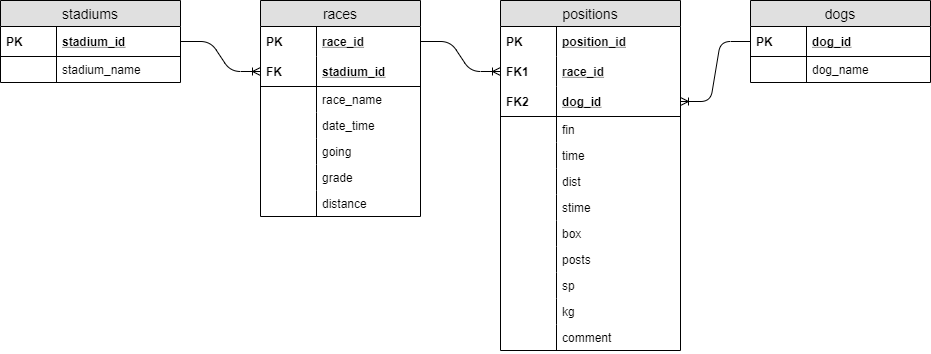

The diagram above was exported from draw.io. Its source (the exported page's mxGraphModel, read from the mxfile embedded in the PNG):
<mxGraphModel dx="2522" dy="794" grid="1" gridSize="10" guides="1" tooltips="1" connect="1" arrows="1" fold="1" page="1" pageScale="1" pageWidth="1100" pageHeight="850" background="#ffffff" math="0" shadow="0">
  <root>
    <mxCell id="0" />
    <mxCell id="1" parent="0" />
    <mxCell id="X_Gj0Y8sRJ2asHrcpgx6-4" style="edgeStyle=none;orthogonalLoop=1;jettySize=auto;html=1;exitX=1;exitY=0.25;exitDx=0;exitDy=0;endArrow=ERmandOne;endFill=0;startArrow=ERmandOne;startFill=0;strokeColor=none;rounded=1;" parent="1" edge="1">
      <mxGeometry relative="1" as="geometry">
        <mxPoint x="-500" y="228" as="targetPoint" />
        <Array as="points" />
        <mxPoint x="-560" y="232" as="sourcePoint" />
      </mxGeometry>
    </mxCell>
    <mxCell id="X_Gj0Y8sRJ2asHrcpgx6-9" style="edgeStyle=none;rounded=1;orthogonalLoop=1;jettySize=auto;html=1;exitX=1;exitY=0.5;exitDx=0;exitDy=0;startArrow=ERmandOne;startFill=0;endArrow=ERmandOne;endFill=0;" parent="1" edge="1">
      <mxGeometry relative="1" as="geometry">
        <mxPoint x="-250" y="280" as="sourcePoint" />
        <mxPoint x="-250" y="280" as="targetPoint" />
      </mxGeometry>
    </mxCell>
    <mxCell id="34GluYqid9jKT92kL6YG-70" value="" style="edgeStyle=entityRelationEdgeStyle;fontSize=12;html=1;endArrow=ERoneToMany;exitX=1;exitY=0.5;exitDx=0;exitDy=0;entryX=0;entryY=0.5;entryDx=0;entryDy=0;" parent="1" source="34GluYqid9jKT92kL6YG-66" target="34GluYqid9jKT92kL6YG-1" edge="1">
      <mxGeometry width="100" height="100" relative="1" as="geometry">
        <mxPoint x="-900" y="170" as="sourcePoint" />
        <mxPoint x="-800" y="70" as="targetPoint" />
      </mxGeometry>
    </mxCell>
    <mxCell id="34GluYqid9jKT92kL6YG-71" value="" style="edgeStyle=entityRelationEdgeStyle;fontSize=12;html=1;endArrow=ERoneToMany;" parent="1" source="DxvQHhOm-1JfYYP0GqnD-141" target="34GluYqid9jKT92kL6YG-8" edge="1">
      <mxGeometry width="100" height="100" relative="1" as="geometry">
        <mxPoint x="-300" y="81" as="sourcePoint" />
        <mxPoint x="-310" y="170" as="targetPoint" />
      </mxGeometry>
    </mxCell>
    <mxCell id="34GluYqid9jKT92kL6YG-72" value="" style="edgeStyle=entityRelationEdgeStyle;fontSize=12;html=1;endArrow=ERoneToMany;" parent="1" source="34GluYqid9jKT92kL6YG-36" target="34GluYqid9jKT92kL6YG-6" edge="1">
      <mxGeometry width="100" height="100" relative="1" as="geometry">
        <mxPoint x="-650" y="80" as="sourcePoint" />
        <mxPoint x="-570" y="110" as="targetPoint" />
      </mxGeometry>
    </mxCell>
    <mxCell id="34GluYqid9jKT92kL6YG-65" value="stadiums" style="swimlane;fontStyle=0;childLayout=stackLayout;horizontal=1;startSize=26;fillColor=#e0e0e0;horizontalStack=0;resizeParent=1;resizeParentMax=0;resizeLast=0;collapsible=1;marginBottom=0;swimlaneFillColor=#ffffff;align=center;fontSize=14;" parent="1" vertex="1">
      <mxGeometry x="-1070" y="40" width="180" height="82" as="geometry" />
    </mxCell>
    <mxCell id="34GluYqid9jKT92kL6YG-66" value="stadium_id" style="shape=partialRectangle;top=0;left=0;right=0;bottom=1;align=left;verticalAlign=middle;fillColor=none;spacingLeft=60;spacingRight=4;overflow=hidden;rotatable=0;points=[[0,0.5],[1,0.5]];portConstraint=eastwest;dropTarget=0;fontStyle=5;fontSize=12;" parent="34GluYqid9jKT92kL6YG-65" vertex="1">
      <mxGeometry y="26" width="180" height="30" as="geometry" />
    </mxCell>
    <mxCell id="34GluYqid9jKT92kL6YG-67" value="PK" style="shape=partialRectangle;fontStyle=1;top=0;left=0;bottom=0;fillColor=none;align=left;verticalAlign=middle;spacingLeft=4;spacingRight=4;overflow=hidden;rotatable=0;points=[];portConstraint=eastwest;part=1;fontSize=12;" parent="34GluYqid9jKT92kL6YG-66" vertex="1" connectable="0">
      <mxGeometry width="56" height="30" as="geometry" />
    </mxCell>
    <mxCell id="34GluYqid9jKT92kL6YG-68" value="stadium_name" style="shape=partialRectangle;top=0;left=0;right=0;bottom=0;align=left;verticalAlign=top;fillColor=none;spacingLeft=60;spacingRight=4;overflow=hidden;rotatable=0;points=[[0,0.5],[1,0.5]];portConstraint=eastwest;dropTarget=0;fontSize=12;" parent="34GluYqid9jKT92kL6YG-65" vertex="1">
      <mxGeometry y="56" width="180" height="26" as="geometry" />
    </mxCell>
    <mxCell id="34GluYqid9jKT92kL6YG-69" value="" style="shape=partialRectangle;top=0;left=0;bottom=0;fillColor=none;align=left;verticalAlign=top;spacingLeft=4;spacingRight=4;overflow=hidden;rotatable=0;points=[];portConstraint=eastwest;part=1;fontSize=12;" parent="34GluYqid9jKT92kL6YG-68" vertex="1" connectable="0">
      <mxGeometry width="56" height="26" as="geometry" />
    </mxCell>
    <mxCell id="DxvQHhOm-1JfYYP0GqnD-4" value="races" style="swimlane;fontStyle=0;childLayout=stackLayout;horizontal=1;startSize=26;fillColor=#e0e0e0;horizontalStack=0;resizeParent=1;resizeParentMax=0;resizeLast=0;collapsible=1;marginBottom=0;swimlaneFillColor=#ffffff;align=center;fontSize=14;" parent="1" vertex="1">
      <mxGeometry x="-810" y="40" width="160" height="216" as="geometry" />
    </mxCell>
    <mxCell id="34GluYqid9jKT92kL6YG-36" value="race_id" style="shape=partialRectangle;top=0;left=0;right=0;bottom=0;align=left;verticalAlign=middle;fillColor=none;spacingLeft=60;spacingRight=4;overflow=hidden;rotatable=0;points=[[0,0.5],[1,0.5]];portConstraint=eastwest;dropTarget=0;fontStyle=5;fontSize=12;" parent="DxvQHhOm-1JfYYP0GqnD-4" vertex="1">
      <mxGeometry y="26" width="160" height="30" as="geometry" />
    </mxCell>
    <mxCell id="34GluYqid9jKT92kL6YG-37" value="PK" style="shape=partialRectangle;fontStyle=1;top=0;left=0;bottom=0;fillColor=none;align=left;verticalAlign=middle;spacingLeft=4;spacingRight=4;overflow=hidden;rotatable=0;points=[];portConstraint=eastwest;part=1;fontSize=12;" parent="34GluYqid9jKT92kL6YG-36" vertex="1" connectable="0">
      <mxGeometry width="56" height="30" as="geometry" />
    </mxCell>
    <mxCell id="34GluYqid9jKT92kL6YG-1" value="stadium_id" style="shape=partialRectangle;top=0;left=0;right=0;bottom=1;align=left;verticalAlign=middle;fillColor=none;spacingLeft=60;spacingRight=4;overflow=hidden;rotatable=0;points=[[0,0.5],[1,0.5]];portConstraint=eastwest;dropTarget=0;fontStyle=5;fontSize=12;" parent="DxvQHhOm-1JfYYP0GqnD-4" vertex="1">
      <mxGeometry y="56" width="160" height="30" as="geometry" />
    </mxCell>
    <mxCell id="34GluYqid9jKT92kL6YG-2" value="FK" style="shape=partialRectangle;fontStyle=1;top=0;left=0;bottom=0;fillColor=none;align=left;verticalAlign=middle;spacingLeft=4;spacingRight=4;overflow=hidden;rotatable=0;points=[];portConstraint=eastwest;part=1;fontSize=12;" parent="34GluYqid9jKT92kL6YG-1" vertex="1" connectable="0">
      <mxGeometry width="56" height="30" as="geometry" />
    </mxCell>
    <mxCell id="DxvQHhOm-1JfYYP0GqnD-19" value="race_name" style="shape=partialRectangle;top=0;left=0;right=0;bottom=0;align=left;verticalAlign=top;fillColor=none;spacingLeft=60;spacingRight=4;overflow=hidden;rotatable=0;points=[[0,0.5],[1,0.5]];portConstraint=eastwest;dropTarget=0;fontSize=12;" parent="DxvQHhOm-1JfYYP0GqnD-4" vertex="1">
      <mxGeometry y="86" width="160" height="26" as="geometry" />
    </mxCell>
    <mxCell id="DxvQHhOm-1JfYYP0GqnD-20" value="" style="shape=partialRectangle;top=0;left=0;bottom=0;fillColor=none;align=left;verticalAlign=top;spacingLeft=4;spacingRight=4;overflow=hidden;rotatable=0;points=[];portConstraint=eastwest;part=1;fontSize=12;" parent="DxvQHhOm-1JfYYP0GqnD-19" vertex="1" connectable="0">
      <mxGeometry width="56" height="26" as="geometry" />
    </mxCell>
    <mxCell id="DxvQHhOm-1JfYYP0GqnD-21" value="date_time" style="shape=partialRectangle;top=0;left=0;right=0;bottom=0;align=left;verticalAlign=top;fillColor=none;spacingLeft=60;spacingRight=4;overflow=hidden;rotatable=0;points=[[0,0.5],[1,0.5]];portConstraint=eastwest;dropTarget=0;fontSize=12;" parent="DxvQHhOm-1JfYYP0GqnD-4" vertex="1">
      <mxGeometry y="112" width="160" height="26" as="geometry" />
    </mxCell>
    <mxCell id="DxvQHhOm-1JfYYP0GqnD-22" value="" style="shape=partialRectangle;top=0;left=0;bottom=0;fillColor=none;align=left;verticalAlign=top;spacingLeft=4;spacingRight=4;overflow=hidden;rotatable=0;points=[];portConstraint=eastwest;part=1;fontSize=12;" parent="DxvQHhOm-1JfYYP0GqnD-21" vertex="1" connectable="0">
      <mxGeometry width="56" height="26" as="geometry" />
    </mxCell>
    <mxCell id="DxvQHhOm-1JfYYP0GqnD-25" value="going" style="shape=partialRectangle;top=0;left=0;right=0;bottom=0;align=left;verticalAlign=top;fillColor=none;spacingLeft=60;spacingRight=4;overflow=hidden;rotatable=0;points=[[0,0.5],[1,0.5]];portConstraint=eastwest;dropTarget=0;fontSize=12;" parent="DxvQHhOm-1JfYYP0GqnD-4" vertex="1">
      <mxGeometry y="138" width="160" height="26" as="geometry" />
    </mxCell>
    <mxCell id="DxvQHhOm-1JfYYP0GqnD-26" value="" style="shape=partialRectangle;top=0;left=0;bottom=0;fillColor=none;align=left;verticalAlign=top;spacingLeft=4;spacingRight=4;overflow=hidden;rotatable=0;points=[];portConstraint=eastwest;part=1;fontSize=12;" parent="DxvQHhOm-1JfYYP0GqnD-25" vertex="1" connectable="0">
      <mxGeometry width="56" height="26" as="geometry" />
    </mxCell>
    <mxCell id="DxvQHhOm-1JfYYP0GqnD-31" value="grade" style="shape=partialRectangle;top=0;left=0;right=0;bottom=0;align=left;verticalAlign=top;fillColor=none;spacingLeft=60;spacingRight=4;overflow=hidden;rotatable=0;points=[[0,0.5],[1,0.5]];portConstraint=eastwest;dropTarget=0;fontSize=12;" parent="DxvQHhOm-1JfYYP0GqnD-4" vertex="1">
      <mxGeometry y="164" width="160" height="26" as="geometry" />
    </mxCell>
    <mxCell id="DxvQHhOm-1JfYYP0GqnD-32" value="" style="shape=partialRectangle;top=0;left=0;bottom=0;fillColor=none;align=left;verticalAlign=top;spacingLeft=4;spacingRight=4;overflow=hidden;rotatable=0;points=[];portConstraint=eastwest;part=1;fontSize=12;" parent="DxvQHhOm-1JfYYP0GqnD-31" vertex="1" connectable="0">
      <mxGeometry width="56" height="26" as="geometry" />
    </mxCell>
    <mxCell id="DxvQHhOm-1JfYYP0GqnD-33" value="distance" style="shape=partialRectangle;top=0;left=0;right=0;bottom=0;align=left;verticalAlign=top;fillColor=none;spacingLeft=60;spacingRight=4;overflow=hidden;rotatable=0;points=[[0,0.5],[1,0.5]];portConstraint=eastwest;dropTarget=0;fontSize=12;" parent="DxvQHhOm-1JfYYP0GqnD-4" vertex="1">
      <mxGeometry y="190" width="160" height="26" as="geometry" />
    </mxCell>
    <mxCell id="DxvQHhOm-1JfYYP0GqnD-34" value="" style="shape=partialRectangle;top=0;left=0;bottom=0;fillColor=none;align=left;verticalAlign=top;spacingLeft=4;spacingRight=4;overflow=hidden;rotatable=0;points=[];portConstraint=eastwest;part=1;fontSize=12;" parent="DxvQHhOm-1JfYYP0GqnD-33" vertex="1" connectable="0">
      <mxGeometry width="56" height="26" as="geometry" />
    </mxCell>
    <mxCell id="34GluYqid9jKT92kL6YG-3" value="positions" style="swimlane;fontStyle=0;childLayout=stackLayout;horizontal=1;startSize=26;fillColor=#e0e0e0;horizontalStack=0;resizeParent=1;resizeParentMax=0;resizeLast=0;collapsible=1;marginBottom=0;swimlaneFillColor=#ffffff;align=center;fontSize=14;" parent="1" vertex="1">
      <mxGeometry x="-570" y="40" width="180" height="350" as="geometry" />
    </mxCell>
    <mxCell id="34GluYqid9jKT92kL6YG-4" value="position_id" style="shape=partialRectangle;top=0;left=0;right=0;bottom=0;align=left;verticalAlign=middle;fillColor=none;spacingLeft=60;spacingRight=4;overflow=hidden;rotatable=0;points=[[0,0.5],[1,0.5]];portConstraint=eastwest;dropTarget=0;fontStyle=5;fontSize=12;" parent="34GluYqid9jKT92kL6YG-3" vertex="1">
      <mxGeometry y="26" width="180" height="30" as="geometry" />
    </mxCell>
    <mxCell id="34GluYqid9jKT92kL6YG-5" value="PK" style="shape=partialRectangle;fontStyle=1;top=0;left=0;bottom=0;fillColor=none;align=left;verticalAlign=middle;spacingLeft=4;spacingRight=4;overflow=hidden;rotatable=0;points=[];portConstraint=eastwest;part=1;fontSize=12;" parent="34GluYqid9jKT92kL6YG-4" vertex="1" connectable="0">
      <mxGeometry width="56" height="30" as="geometry" />
    </mxCell>
    <mxCell id="34GluYqid9jKT92kL6YG-6" value="race_id" style="shape=partialRectangle;top=0;left=0;right=0;bottom=0;align=left;verticalAlign=middle;fillColor=none;spacingLeft=60;spacingRight=4;overflow=hidden;rotatable=0;points=[[0,0.5],[1,0.5]];portConstraint=eastwest;dropTarget=0;fontStyle=5;fontSize=12;" parent="34GluYqid9jKT92kL6YG-3" vertex="1">
      <mxGeometry y="56" width="180" height="30" as="geometry" />
    </mxCell>
    <mxCell id="34GluYqid9jKT92kL6YG-7" value="FK1" style="shape=partialRectangle;fontStyle=1;top=0;left=0;bottom=0;fillColor=none;align=left;verticalAlign=middle;spacingLeft=4;spacingRight=4;overflow=hidden;rotatable=0;points=[];portConstraint=eastwest;part=1;fontSize=12;" parent="34GluYqid9jKT92kL6YG-6" vertex="1" connectable="0">
      <mxGeometry width="56" height="30" as="geometry" />
    </mxCell>
    <mxCell id="34GluYqid9jKT92kL6YG-8" value="dog_id" style="shape=partialRectangle;top=0;left=0;right=0;bottom=1;align=left;verticalAlign=middle;fillColor=none;spacingLeft=60;spacingRight=4;overflow=hidden;rotatable=0;points=[[0,0.5],[1,0.5]];portConstraint=eastwest;dropTarget=0;fontStyle=5;fontSize=12;" parent="34GluYqid9jKT92kL6YG-3" vertex="1">
      <mxGeometry y="86" width="180" height="30" as="geometry" />
    </mxCell>
    <mxCell id="34GluYqid9jKT92kL6YG-9" value="FK2" style="shape=partialRectangle;fontStyle=1;top=0;left=0;bottom=0;fillColor=none;align=left;verticalAlign=middle;spacingLeft=4;spacingRight=4;overflow=hidden;rotatable=0;points=[];portConstraint=eastwest;part=1;fontSize=12;" parent="34GluYqid9jKT92kL6YG-8" vertex="1" connectable="0">
      <mxGeometry width="56" height="30" as="geometry" />
    </mxCell>
    <mxCell id="34GluYqid9jKT92kL6YG-10" value="fin" style="shape=partialRectangle;top=0;left=0;right=0;bottom=0;align=left;verticalAlign=top;fillColor=none;spacingLeft=60;spacingRight=4;overflow=hidden;rotatable=0;points=[[0,0.5],[1,0.5]];portConstraint=eastwest;dropTarget=0;fontSize=12;" parent="34GluYqid9jKT92kL6YG-3" vertex="1">
      <mxGeometry y="116" width="180" height="26" as="geometry" />
    </mxCell>
    <mxCell id="34GluYqid9jKT92kL6YG-11" value="" style="shape=partialRectangle;top=0;left=0;bottom=0;fillColor=none;align=left;verticalAlign=top;spacingLeft=4;spacingRight=4;overflow=hidden;rotatable=0;points=[];portConstraint=eastwest;part=1;fontSize=12;" parent="34GluYqid9jKT92kL6YG-10" vertex="1" connectable="0">
      <mxGeometry width="56" height="26" as="geometry" />
    </mxCell>
    <mxCell id="34GluYqid9jKT92kL6YG-12" value="time" style="shape=partialRectangle;top=0;left=0;right=0;bottom=0;align=left;verticalAlign=top;fillColor=none;spacingLeft=60;spacingRight=4;overflow=hidden;rotatable=0;points=[[0,0.5],[1,0.5]];portConstraint=eastwest;dropTarget=0;fontSize=12;" parent="34GluYqid9jKT92kL6YG-3" vertex="1">
      <mxGeometry y="142" width="180" height="26" as="geometry" />
    </mxCell>
    <mxCell id="34GluYqid9jKT92kL6YG-13" value="" style="shape=partialRectangle;top=0;left=0;bottom=0;fillColor=none;align=left;verticalAlign=top;spacingLeft=4;spacingRight=4;overflow=hidden;rotatable=0;points=[];portConstraint=eastwest;part=1;fontSize=12;" parent="34GluYqid9jKT92kL6YG-12" vertex="1" connectable="0">
      <mxGeometry width="56" height="26" as="geometry" />
    </mxCell>
    <mxCell id="34GluYqid9jKT92kL6YG-14" value="dist" style="shape=partialRectangle;top=0;left=0;right=0;bottom=0;align=left;verticalAlign=top;fillColor=none;spacingLeft=60;spacingRight=4;overflow=hidden;rotatable=0;points=[[0,0.5],[1,0.5]];portConstraint=eastwest;dropTarget=0;fontSize=12;" parent="34GluYqid9jKT92kL6YG-3" vertex="1">
      <mxGeometry y="168" width="180" height="26" as="geometry" />
    </mxCell>
    <mxCell id="34GluYqid9jKT92kL6YG-15" value="" style="shape=partialRectangle;top=0;left=0;bottom=0;fillColor=none;align=left;verticalAlign=top;spacingLeft=4;spacingRight=4;overflow=hidden;rotatable=0;points=[];portConstraint=eastwest;part=1;fontSize=12;" parent="34GluYqid9jKT92kL6YG-14" vertex="1" connectable="0">
      <mxGeometry width="56" height="26" as="geometry" />
    </mxCell>
    <mxCell id="34GluYqid9jKT92kL6YG-16" value="stime" style="shape=partialRectangle;top=0;left=0;right=0;bottom=0;align=left;verticalAlign=top;fillColor=none;spacingLeft=60;spacingRight=4;overflow=hidden;rotatable=0;points=[[0,0.5],[1,0.5]];portConstraint=eastwest;dropTarget=0;fontSize=12;" parent="34GluYqid9jKT92kL6YG-3" vertex="1">
      <mxGeometry y="194" width="180" height="26" as="geometry" />
    </mxCell>
    <mxCell id="34GluYqid9jKT92kL6YG-17" value="" style="shape=partialRectangle;top=0;left=0;bottom=0;fillColor=none;align=left;verticalAlign=top;spacingLeft=4;spacingRight=4;overflow=hidden;rotatable=0;points=[];portConstraint=eastwest;part=1;fontSize=12;" parent="34GluYqid9jKT92kL6YG-16" vertex="1" connectable="0">
      <mxGeometry width="56" height="26" as="geometry" />
    </mxCell>
    <mxCell id="34GluYqid9jKT92kL6YG-18" value="box" style="shape=partialRectangle;top=0;left=0;right=0;bottom=0;align=left;verticalAlign=top;fillColor=none;spacingLeft=60;spacingRight=4;overflow=hidden;rotatable=0;points=[[0,0.5],[1,0.5]];portConstraint=eastwest;dropTarget=0;fontSize=12;" parent="34GluYqid9jKT92kL6YG-3" vertex="1">
      <mxGeometry y="220" width="180" height="26" as="geometry" />
    </mxCell>
    <mxCell id="34GluYqid9jKT92kL6YG-19" value="" style="shape=partialRectangle;top=0;left=0;bottom=0;fillColor=none;align=left;verticalAlign=top;spacingLeft=4;spacingRight=4;overflow=hidden;rotatable=0;points=[];portConstraint=eastwest;part=1;fontSize=12;" parent="34GluYqid9jKT92kL6YG-18" vertex="1" connectable="0">
      <mxGeometry width="56" height="26" as="geometry" />
    </mxCell>
    <mxCell id="34GluYqid9jKT92kL6YG-20" value="posts" style="shape=partialRectangle;top=0;left=0;right=0;bottom=0;align=left;verticalAlign=top;fillColor=none;spacingLeft=60;spacingRight=4;overflow=hidden;rotatable=0;points=[[0,0.5],[1,0.5]];portConstraint=eastwest;dropTarget=0;fontSize=12;" parent="34GluYqid9jKT92kL6YG-3" vertex="1">
      <mxGeometry y="246" width="180" height="26" as="geometry" />
    </mxCell>
    <mxCell id="34GluYqid9jKT92kL6YG-21" value="" style="shape=partialRectangle;top=0;left=0;bottom=0;fillColor=none;align=left;verticalAlign=top;spacingLeft=4;spacingRight=4;overflow=hidden;rotatable=0;points=[];portConstraint=eastwest;part=1;fontSize=12;" parent="34GluYqid9jKT92kL6YG-20" vertex="1" connectable="0">
      <mxGeometry width="56" height="26" as="geometry" />
    </mxCell>
    <mxCell id="34GluYqid9jKT92kL6YG-22" value="sp" style="shape=partialRectangle;top=0;left=0;right=0;bottom=0;align=left;verticalAlign=top;fillColor=none;spacingLeft=60;spacingRight=4;overflow=hidden;rotatable=0;points=[[0,0.5],[1,0.5]];portConstraint=eastwest;dropTarget=0;fontSize=12;" parent="34GluYqid9jKT92kL6YG-3" vertex="1">
      <mxGeometry y="272" width="180" height="26" as="geometry" />
    </mxCell>
    <mxCell id="34GluYqid9jKT92kL6YG-23" value="" style="shape=partialRectangle;top=0;left=0;bottom=0;fillColor=none;align=left;verticalAlign=top;spacingLeft=4;spacingRight=4;overflow=hidden;rotatable=0;points=[];portConstraint=eastwest;part=1;fontSize=12;" parent="34GluYqid9jKT92kL6YG-22" vertex="1" connectable="0">
      <mxGeometry width="56" height="26" as="geometry" />
    </mxCell>
    <mxCell id="34GluYqid9jKT92kL6YG-24" value="kg" style="shape=partialRectangle;top=0;left=0;right=0;bottom=0;align=left;verticalAlign=top;fillColor=none;spacingLeft=60;spacingRight=4;overflow=hidden;rotatable=0;points=[[0,0.5],[1,0.5]];portConstraint=eastwest;dropTarget=0;fontSize=12;" parent="34GluYqid9jKT92kL6YG-3" vertex="1">
      <mxGeometry y="298" width="180" height="26" as="geometry" />
    </mxCell>
    <mxCell id="34GluYqid9jKT92kL6YG-25" value="" style="shape=partialRectangle;top=0;left=0;bottom=0;fillColor=none;align=left;verticalAlign=top;spacingLeft=4;spacingRight=4;overflow=hidden;rotatable=0;points=[];portConstraint=eastwest;part=1;fontSize=12;" parent="34GluYqid9jKT92kL6YG-24" vertex="1" connectable="0">
      <mxGeometry width="56" height="26" as="geometry" />
    </mxCell>
    <mxCell id="34GluYqid9jKT92kL6YG-26" value="comment" style="shape=partialRectangle;top=0;left=0;right=0;bottom=0;align=left;verticalAlign=top;fillColor=none;spacingLeft=60;spacingRight=4;overflow=hidden;rotatable=0;points=[[0,0.5],[1,0.5]];portConstraint=eastwest;dropTarget=0;fontSize=12;" parent="34GluYqid9jKT92kL6YG-3" vertex="1">
      <mxGeometry y="324" width="180" height="26" as="geometry" />
    </mxCell>
    <mxCell id="34GluYqid9jKT92kL6YG-27" value="" style="shape=partialRectangle;top=0;left=0;bottom=0;fillColor=none;align=left;verticalAlign=top;spacingLeft=4;spacingRight=4;overflow=hidden;rotatable=0;points=[];portConstraint=eastwest;part=1;fontSize=12;" parent="34GluYqid9jKT92kL6YG-26" vertex="1" connectable="0">
      <mxGeometry width="56" height="26" as="geometry" />
    </mxCell>
    <mxCell id="DxvQHhOm-1JfYYP0GqnD-134" value="dogs" style="swimlane;fontStyle=0;childLayout=stackLayout;horizontal=1;startSize=26;fillColor=#e0e0e0;horizontalStack=0;resizeParent=1;resizeParentMax=0;resizeLast=0;collapsible=1;marginBottom=0;swimlaneFillColor=#ffffff;align=center;fontSize=14;" parent="1" vertex="1">
      <mxGeometry x="-320" y="40" width="180" height="82" as="geometry" />
    </mxCell>
    <mxCell id="DxvQHhOm-1JfYYP0GqnD-141" value="dog_id" style="shape=partialRectangle;top=0;left=0;right=0;bottom=1;align=left;verticalAlign=middle;fillColor=none;spacingLeft=60;spacingRight=4;overflow=hidden;rotatable=0;points=[[0,0.5],[1,0.5]];portConstraint=eastwest;dropTarget=0;fontStyle=5;fontSize=12;" parent="DxvQHhOm-1JfYYP0GqnD-134" vertex="1">
      <mxGeometry y="26" width="180" height="30" as="geometry" />
    </mxCell>
    <mxCell id="DxvQHhOm-1JfYYP0GqnD-142" value="PK" style="shape=partialRectangle;fontStyle=1;top=0;left=0;bottom=0;fillColor=none;align=left;verticalAlign=middle;spacingLeft=4;spacingRight=4;overflow=hidden;rotatable=0;points=[];portConstraint=eastwest;part=1;fontSize=12;" parent="DxvQHhOm-1JfYYP0GqnD-141" vertex="1" connectable="0">
      <mxGeometry width="56" height="30" as="geometry" />
    </mxCell>
    <mxCell id="DxvQHhOm-1JfYYP0GqnD-147" value="dog_name" style="shape=partialRectangle;top=0;left=0;right=0;bottom=0;align=left;verticalAlign=top;fillColor=none;spacingLeft=60;spacingRight=4;overflow=hidden;rotatable=0;points=[[0,0.5],[1,0.5]];portConstraint=eastwest;dropTarget=0;fontSize=12;" parent="DxvQHhOm-1JfYYP0GqnD-134" vertex="1">
      <mxGeometry y="56" width="180" height="26" as="geometry" />
    </mxCell>
    <mxCell id="DxvQHhOm-1JfYYP0GqnD-148" value="" style="shape=partialRectangle;top=0;left=0;bottom=0;fillColor=none;align=left;verticalAlign=top;spacingLeft=4;spacingRight=4;overflow=hidden;rotatable=0;points=[];portConstraint=eastwest;part=1;fontSize=12;" parent="DxvQHhOm-1JfYYP0GqnD-147" vertex="1" connectable="0">
      <mxGeometry width="56" height="26" as="geometry" />
    </mxCell>
  </root>
</mxGraphModel>